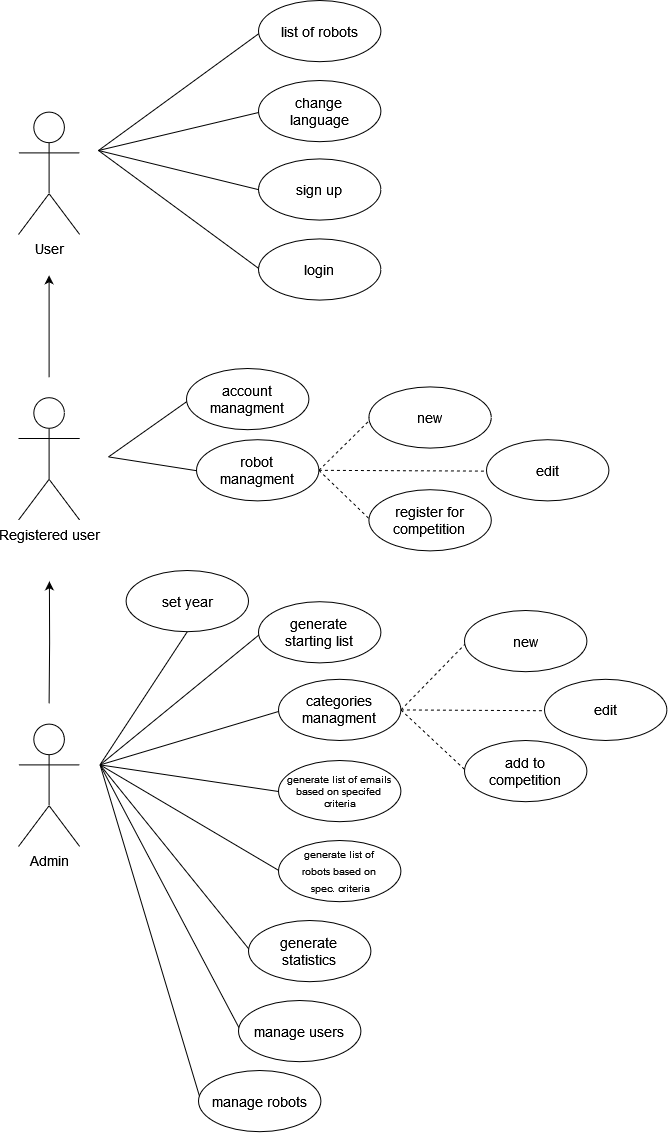

The diagram above was exported from draw.io. Its source (the exported page's mxGraphModel, read from the mxfile embedded in the PNG):
<mxGraphModel dx="1613" dy="818" grid="1" gridSize="10" guides="1" tooltips="1" connect="1" arrows="1" fold="1" page="1" pageScale="1" pageWidth="850" pageHeight="1100" math="0" shadow="0">
  <root>
    <mxCell id="0" />
    <mxCell id="1" parent="0" />
    <mxCell id="olXGuXInxbaXeEv51jC--4" value="" style="endArrow=none;html=1;rounded=0;entryX=0.022;entryY=0.513;entryDx=0;entryDy=0;entryPerimeter=0;fontSize=14;exitX=1;exitY=0.5;exitDx=0;exitDy=0;dashed=1;" parent="1" source="vfflG2tXAXPXX2MXHwDC-40" target="olXGuXInxbaXeEv51jC--5" edge="1">
      <mxGeometry width="50" height="50" relative="1" as="geometry">
        <mxPoint x="560" y="820.0000000000001" as="sourcePoint" />
        <mxPoint x="682.4" y="1105.6" as="targetPoint" />
      </mxGeometry>
    </mxCell>
    <mxCell id="olXGuXInxbaXeEv51jC--5" value="add to &lt;br&gt;competition" style="ellipse;whiteSpace=wrap;html=1;fontSize=14;" parent="1" vertex="1">
      <mxGeometry x="676" y="739.9999999999998" width="122.39999999999999" height="61.199999999999996" as="geometry" />
    </mxCell>
    <mxCell id="olXGuXInxbaXeEv51jC--7" value="" style="endArrow=none;html=1;rounded=0;entryX=0.022;entryY=0.513;entryDx=0;entryDy=0;entryPerimeter=0;fontSize=14;exitX=1;exitY=0.5;exitDx=0;exitDy=0;dashed=1;" parent="1" source="vfflG2tXAXPXX2MXHwDC-40" target="olXGuXInxbaXeEv51jC--8" edge="1">
      <mxGeometry width="50" height="50" relative="1" as="geometry">
        <mxPoint x="560" y="1020" as="sourcePoint" />
        <mxPoint x="692.4" y="1115.6" as="targetPoint" />
      </mxGeometry>
    </mxCell>
    <mxCell id="olXGuXInxbaXeEv51jC--8" value="new" style="ellipse;whiteSpace=wrap;html=1;fontSize=14;" parent="1" vertex="1">
      <mxGeometry x="676" y="609.9999999999998" width="122.39999999999999" height="61.199999999999996" as="geometry" />
    </mxCell>
    <mxCell id="olXGuXInxbaXeEv51jC--9" value="" style="endArrow=none;html=1;rounded=0;entryX=0.022;entryY=0.513;entryDx=0;entryDy=0;entryPerimeter=0;fontSize=14;exitX=1;exitY=0.5;exitDx=0;exitDy=0;dashed=1;" parent="1" source="vfflG2tXAXPXX2MXHwDC-40" target="olXGuXInxbaXeEv51jC--10" edge="1">
      <mxGeometry width="50" height="50" relative="1" as="geometry">
        <mxPoint x="556" y="970" as="sourcePoint" />
        <mxPoint x="682.4" y="1056.6" as="targetPoint" />
      </mxGeometry>
    </mxCell>
    <mxCell id="olXGuXInxbaXeEv51jC--10" value="edit" style="ellipse;whiteSpace=wrap;html=1;fontSize=14;" parent="1" vertex="1">
      <mxGeometry x="756" y="678.7999999999998" width="122.39999999999999" height="61.199999999999996" as="geometry" />
    </mxCell>
    <mxCell id="olXGuXInxbaXeEv51jC--11" value="" style="endArrow=none;html=1;rounded=0;entryX=0.022;entryY=0.513;entryDx=0;entryDy=0;entryPerimeter=0;fontSize=14;exitX=1;exitY=0.5;exitDx=0;exitDy=0;dashed=1;" parent="1" source="vfflG2tXAXPXX2MXHwDC-27" target="olXGuXInxbaXeEv51jC--12" edge="1">
      <mxGeometry width="50" height="50" relative="1" as="geometry">
        <mxPoint x="558" y="461.59999999999997" as="sourcePoint" />
        <mxPoint x="684.4" y="548.1999999999998" as="targetPoint" />
      </mxGeometry>
    </mxCell>
    <mxCell id="olXGuXInxbaXeEv51jC--12" value="register for competition" style="ellipse;whiteSpace=wrap;html=1;fontSize=14;" parent="1" vertex="1">
      <mxGeometry x="580.4" y="489.19999999999976" width="122.39999999999999" height="61.199999999999996" as="geometry" />
    </mxCell>
    <mxCell id="olXGuXInxbaXeEv51jC--13" value="" style="endArrow=none;html=1;rounded=0;entryX=0.022;entryY=0.513;entryDx=0;entryDy=0;entryPerimeter=0;fontSize=14;exitX=1;exitY=0.5;exitDx=0;exitDy=0;dashed=1;" parent="1" source="vfflG2tXAXPXX2MXHwDC-27" target="olXGuXInxbaXeEv51jC--14" edge="1">
      <mxGeometry width="50" height="50" relative="1" as="geometry">
        <mxPoint x="568" y="471.59999999999997" as="sourcePoint" />
        <mxPoint x="694.4" y="558.1999999999998" as="targetPoint" />
      </mxGeometry>
    </mxCell>
    <mxCell id="olXGuXInxbaXeEv51jC--14" value="edit" style="ellipse;whiteSpace=wrap;html=1;fontSize=14;" parent="1" vertex="1">
      <mxGeometry x="698" y="439.2" width="122.4" height="61.2" as="geometry" />
    </mxCell>
    <mxCell id="olXGuXInxbaXeEv51jC--15" value="" style="endArrow=none;html=1;rounded=0;entryX=0.022;entryY=0.513;entryDx=0;entryDy=0;entryPerimeter=0;fontSize=14;exitX=1;exitY=0.5;exitDx=0;exitDy=0;dashed=1;" parent="1" source="vfflG2tXAXPXX2MXHwDC-27" target="olXGuXInxbaXeEv51jC--16" edge="1">
      <mxGeometry width="50" height="50" relative="1" as="geometry">
        <mxPoint x="568" y="371.59999999999997" as="sourcePoint" />
        <mxPoint x="694.4" y="458.1999999999999" as="targetPoint" />
      </mxGeometry>
    </mxCell>
    <mxCell id="olXGuXInxbaXeEv51jC--16" value="new" style="ellipse;whiteSpace=wrap;html=1;fontSize=14;" parent="1" vertex="1">
      <mxGeometry x="580.4" y="386.39999999999975" width="122.39999999999999" height="61.199999999999996" as="geometry" />
    </mxCell>
    <mxCell id="vfflG2tXAXPXX2MXHwDC-5" value="" style="edgeStyle=orthogonalEdgeStyle;rounded=0;orthogonalLoop=1;jettySize=auto;html=1;fontSize=14;" parent="1" edge="1">
      <mxGeometry relative="1" as="geometry">
        <mxPoint x="260.6" y="376.8" as="sourcePoint" />
        <mxPoint x="260.6" y="274.79999999999995" as="targetPoint" />
      </mxGeometry>
    </mxCell>
    <mxCell id="vfflG2tXAXPXX2MXHwDC-1" value="Registered user" style="shape=umlActor;verticalLabelPosition=bottom;verticalAlign=top;html=1;outlineConnect=0;fontSize=14;" parent="1" vertex="1">
      <mxGeometry x="230" y="397.20000000000005" width="61.199999999999996" height="122.39999999999999" as="geometry" />
    </mxCell>
    <mxCell id="vfflG2tXAXPXX2MXHwDC-4" value="User" style="shape=umlActor;verticalLabelPosition=bottom;verticalAlign=top;html=1;outlineConnect=0;fontSize=14;" parent="1" vertex="1">
      <mxGeometry x="230" y="111.6" width="61.199999999999996" height="122.39999999999999" as="geometry" />
    </mxCell>
    <mxCell id="vfflG2tXAXPXX2MXHwDC-9" style="edgeStyle=orthogonalEdgeStyle;rounded=0;orthogonalLoop=1;jettySize=auto;html=1;fontSize=14;" parent="1" edge="1">
      <mxGeometry relative="1" as="geometry">
        <mxPoint x="260.8914285714285" y="580.8" as="targetPoint" />
        <mxPoint x="260.6" y="703.2" as="sourcePoint" />
      </mxGeometry>
    </mxCell>
    <mxCell id="vfflG2tXAXPXX2MXHwDC-8" value="Admin" style="shape=umlActor;verticalLabelPosition=bottom;verticalAlign=top;html=1;outlineConnect=0;fontSize=14;" parent="1" vertex="1">
      <mxGeometry x="230" y="723.6" width="61.199999999999996" height="122.39999999999999" as="geometry" />
    </mxCell>
    <mxCell id="vfflG2tXAXPXX2MXHwDC-15" value="" style="endArrow=none;html=1;rounded=0;entryX=0.022;entryY=0.513;entryDx=0;entryDy=0;entryPerimeter=0;fontSize=14;" parent="1" target="vfflG2tXAXPXX2MXHwDC-19" edge="1">
      <mxGeometry width="50" height="50" relative="1" as="geometry">
        <mxPoint x="310" y="150" as="sourcePoint" />
        <mxPoint x="454.4" y="91.19999999999999" as="targetPoint" />
      </mxGeometry>
    </mxCell>
    <mxCell id="vfflG2tXAXPXX2MXHwDC-19" value="list of robots" style="ellipse;whiteSpace=wrap;html=1;fontSize=14;" parent="1" vertex="1">
      <mxGeometry x="470" width="122.39999999999999" height="61.199999999999996" as="geometry" />
    </mxCell>
    <mxCell id="vfflG2tXAXPXX2MXHwDC-22" value="" style="endArrow=none;html=1;rounded=0;entryX=0.022;entryY=0.513;entryDx=0;entryDy=0;entryPerimeter=0;fontSize=14;" parent="1" target="vfflG2tXAXPXX2MXHwDC-23" edge="1">
      <mxGeometry width="50" height="50" relative="1" as="geometry">
        <mxPoint x="310" y="150" as="sourcePoint" />
        <mxPoint x="454.4" y="254.4" as="targetPoint" />
      </mxGeometry>
    </mxCell>
    <mxCell id="vfflG2tXAXPXX2MXHwDC-23" value="change &lt;br&gt;language" style="ellipse;whiteSpace=wrap;html=1;fontSize=14;" parent="1" vertex="1">
      <mxGeometry x="470" y="80" width="122.39999999999999" height="61.199999999999996" as="geometry" />
    </mxCell>
    <mxCell id="vfflG2tXAXPXX2MXHwDC-24" value="" style="endArrow=none;html=1;rounded=0;entryX=0.022;entryY=0.513;entryDx=0;entryDy=0;entryPerimeter=0;fontSize=14;" parent="1" target="vfflG2tXAXPXX2MXHwDC-25" edge="1">
      <mxGeometry width="50" height="50" relative="1" as="geometry">
        <mxPoint x="320" y="456.40000000000003" as="sourcePoint" />
        <mxPoint x="442.4" y="374.79999999999995" as="targetPoint" />
      </mxGeometry>
    </mxCell>
    <mxCell id="vfflG2tXAXPXX2MXHwDC-25" value="account managment" style="ellipse;whiteSpace=wrap;html=1;fontSize=14;" parent="1" vertex="1">
      <mxGeometry x="398" y="368" width="122.39999999999999" height="61.199999999999996" as="geometry" />
    </mxCell>
    <mxCell id="vfflG2tXAXPXX2MXHwDC-26" value="" style="endArrow=none;html=1;rounded=0;entryX=0.022;entryY=0.513;entryDx=0;entryDy=0;entryPerimeter=0;fontSize=14;" parent="1" target="vfflG2tXAXPXX2MXHwDC-27" edge="1">
      <mxGeometry width="50" height="50" relative="1" as="geometry">
        <mxPoint x="320" y="456.40000000000003" as="sourcePoint" />
        <mxPoint x="442.4" y="456.40000000000003" as="targetPoint" />
      </mxGeometry>
    </mxCell>
    <mxCell id="vfflG2tXAXPXX2MXHwDC-27" value="robot &lt;br&gt;managment" style="ellipse;whiteSpace=wrap;html=1;fontSize=14;" parent="1" vertex="1">
      <mxGeometry x="408" y="439.2" width="122.39999999999999" height="61.199999999999996" as="geometry" />
    </mxCell>
    <mxCell id="vfflG2tXAXPXX2MXHwDC-28" value="" style="endArrow=none;html=1;rounded=0;entryX=0.022;entryY=0.513;entryDx=0;entryDy=0;entryPerimeter=0;fontSize=14;" parent="1" target="vfflG2tXAXPXX2MXHwDC-29" edge="1">
      <mxGeometry width="50" height="50" relative="1" as="geometry">
        <mxPoint x="311.6" y="764.4000000000001" as="sourcePoint" />
        <mxPoint x="434" y="703.2" as="targetPoint" />
      </mxGeometry>
    </mxCell>
    <mxCell id="vfflG2tXAXPXX2MXHwDC-29" value="generate &lt;br&gt;starting list" style="ellipse;whiteSpace=wrap;html=1;fontSize=14;" parent="1" vertex="1">
      <mxGeometry x="470" y="601.1999999999999" width="122.39999999999999" height="61.199999999999996" as="geometry" />
    </mxCell>
    <mxCell id="vfflG2tXAXPXX2MXHwDC-31" value="" style="endArrow=none;html=1;rounded=0;entryX=0.022;entryY=0.513;entryDx=0;entryDy=0;entryPerimeter=0;fontSize=14;" parent="1" target="vfflG2tXAXPXX2MXHwDC-32" edge="1">
      <mxGeometry width="50" height="50" relative="1" as="geometry">
        <mxPoint x="311.6" y="764.4000000000001" as="sourcePoint" />
        <mxPoint x="454.4" y="784.8" as="targetPoint" />
      </mxGeometry>
    </mxCell>
    <mxCell id="vfflG2tXAXPXX2MXHwDC-32" value="generate list of emails &lt;br style=&quot;font-size: 10px;&quot;&gt;based on specifed&lt;br style=&quot;font-size: 10px;&quot;&gt;&amp;nbsp;criteria" style="ellipse;whiteSpace=wrap;html=1;fontSize=10;verticalAlign=middle;" parent="1" vertex="1">
      <mxGeometry x="490" y="760.0000000000001" width="122.39999999999999" height="61.199999999999996" as="geometry" />
    </mxCell>
    <mxCell id="vfflG2tXAXPXX2MXHwDC-33" value="" style="endArrow=none;html=1;rounded=0;entryX=0.022;entryY=0.513;entryDx=0;entryDy=0;entryPerimeter=0;fontSize=14;" parent="1" target="vfflG2tXAXPXX2MXHwDC-34" edge="1">
      <mxGeometry width="50" height="50" relative="1" as="geometry">
        <mxPoint x="311.6" y="764.4000000000001" as="sourcePoint" />
        <mxPoint x="454.4" y="815.4000000000001" as="targetPoint" />
      </mxGeometry>
    </mxCell>
    <mxCell id="vfflG2tXAXPXX2MXHwDC-34" value="&lt;font style=&quot;font-size: 10px;&quot;&gt;generate list of &lt;br&gt;robots based on&lt;br&gt;&amp;nbsp;spec. criteria &lt;/font&gt;" style="ellipse;whiteSpace=wrap;html=1;fontSize=14;spacing=0;verticalAlign=top;horizontal=1;" parent="1" vertex="1">
      <mxGeometry x="490" y="840" width="122.39999999999999" height="61.199999999999996" as="geometry" />
    </mxCell>
    <mxCell id="vfflG2tXAXPXX2MXHwDC-35" value="" style="endArrow=none;html=1;rounded=0;entryX=0.022;entryY=0.513;entryDx=0;entryDy=0;entryPerimeter=0;fontSize=14;" parent="1" target="vfflG2tXAXPXX2MXHwDC-36" edge="1">
      <mxGeometry width="50" height="50" relative="1" as="geometry">
        <mxPoint x="311.6" y="764.4000000000001" as="sourcePoint" />
        <mxPoint x="434" y="907.2" as="targetPoint" />
      </mxGeometry>
    </mxCell>
    <mxCell id="vfflG2tXAXPXX2MXHwDC-36" value="generate &lt;br&gt;statistics" style="ellipse;whiteSpace=wrap;html=1;fontSize=14;" parent="1" vertex="1">
      <mxGeometry x="460" y="920" width="122.39999999999999" height="61.199999999999996" as="geometry" />
    </mxCell>
    <mxCell id="vfflG2tXAXPXX2MXHwDC-39" value="" style="endArrow=none;html=1;rounded=0;entryX=0.022;entryY=0.513;entryDx=0;entryDy=0;entryPerimeter=0;fontSize=14;" parent="1" target="vfflG2tXAXPXX2MXHwDC-40" edge="1">
      <mxGeometry width="50" height="50" relative="1" as="geometry">
        <mxPoint x="311.6" y="764.4000000000001" as="sourcePoint" />
        <mxPoint x="434" y="1050" as="targetPoint" />
      </mxGeometry>
    </mxCell>
    <mxCell id="vfflG2tXAXPXX2MXHwDC-40" value="categories managment" style="ellipse;whiteSpace=wrap;html=1;fontSize=14;" parent="1" vertex="1">
      <mxGeometry x="490" y="678.8" width="122.39999999999999" height="61.199999999999996" as="geometry" />
    </mxCell>
    <mxCell id="olXGuXInxbaXeEv51jC--21" value="" style="endArrow=none;html=1;rounded=0;entryX=0.022;entryY=0.513;entryDx=0;entryDy=0;entryPerimeter=0;fontSize=14;" parent="1" target="olXGuXInxbaXeEv51jC--22" edge="1">
      <mxGeometry width="50" height="50" relative="1" as="geometry">
        <mxPoint x="310" y="150" as="sourcePoint" />
        <mxPoint x="716.4" y="336.7999999999999" as="targetPoint" />
      </mxGeometry>
    </mxCell>
    <mxCell id="olXGuXInxbaXeEv51jC--22" value="sign up" style="ellipse;whiteSpace=wrap;html=1;fontSize=14;" parent="1" vertex="1">
      <mxGeometry x="470" y="158.39999999999978" width="122.39999999999999" height="61.199999999999996" as="geometry" />
    </mxCell>
    <mxCell id="olXGuXInxbaXeEv51jC--26" value="" style="endArrow=none;html=1;rounded=0;entryX=0.022;entryY=0.513;entryDx=0;entryDy=0;entryPerimeter=0;fontSize=14;" parent="1" target="olXGuXInxbaXeEv51jC--27" edge="1">
      <mxGeometry width="50" height="50" relative="1" as="geometry">
        <mxPoint x="310" y="150" as="sourcePoint" />
        <mxPoint x="726.4" y="379.9999999999999" as="targetPoint" />
      </mxGeometry>
    </mxCell>
    <mxCell id="olXGuXInxbaXeEv51jC--27" value="login" style="ellipse;whiteSpace=wrap;html=1;fontSize=14;" parent="1" vertex="1">
      <mxGeometry x="470" y="238.39999999999978" width="122.39999999999999" height="61.199999999999996" as="geometry" />
    </mxCell>
    <mxCell id="w1pG8SB5gRcuIxKZG3Uu-1" value="" style="endArrow=none;html=1;rounded=0;entryX=0.022;entryY=0.513;entryDx=0;entryDy=0;entryPerimeter=0;fontSize=14;" parent="1" target="w1pG8SB5gRcuIxKZG3Uu-2" edge="1">
      <mxGeometry width="50" height="50" relative="1" as="geometry">
        <mxPoint x="311.6" y="764.4000000000001" as="sourcePoint" />
        <mxPoint x="454.4" y="968.4000000000001" as="targetPoint" />
      </mxGeometry>
    </mxCell>
    <mxCell id="w1pG8SB5gRcuIxKZG3Uu-2" value="manage users" style="ellipse;whiteSpace=wrap;html=1;fontSize=14;" parent="1" vertex="1">
      <mxGeometry x="450" y="1000" width="122.39999999999999" height="61.199999999999996" as="geometry" />
    </mxCell>
    <mxCell id="w1pG8SB5gRcuIxKZG3Uu-3" value="" style="endArrow=none;html=1;rounded=0;entryX=0.022;entryY=0.513;entryDx=0;entryDy=0;entryPerimeter=0;fontSize=14;" parent="1" target="w1pG8SB5gRcuIxKZG3Uu-4" edge="1">
      <mxGeometry width="50" height="50" relative="1" as="geometry">
        <mxPoint x="311.6" y="764.4000000000001" as="sourcePoint" />
        <mxPoint x="454.4" y="968.4000000000001" as="targetPoint" />
      </mxGeometry>
    </mxCell>
    <mxCell id="w1pG8SB5gRcuIxKZG3Uu-4" value="manage robots" style="ellipse;whiteSpace=wrap;html=1;fontSize=14;" parent="1" vertex="1">
      <mxGeometry x="410" y="1070" width="122.39999999999999" height="61.199999999999996" as="geometry" />
    </mxCell>
    <mxCell id="w1pG8SB5gRcuIxKZG3Uu-5" value="" style="endArrow=none;html=1;rounded=0;entryX=0.5;entryY=1;entryDx=0;entryDy=0;fontSize=14;" parent="1" target="w1pG8SB5gRcuIxKZG3Uu-6" edge="1">
      <mxGeometry width="50" height="50" relative="1" as="geometry">
        <mxPoint x="311.6" y="764.2" as="sourcePoint" />
        <mxPoint x="434" y="703" as="targetPoint" />
      </mxGeometry>
    </mxCell>
    <mxCell id="w1pG8SB5gRcuIxKZG3Uu-6" value="set year" style="ellipse;whiteSpace=wrap;html=1;fontSize=14;" parent="1" vertex="1">
      <mxGeometry x="337.6" y="569.9999999999999" width="122.39999999999999" height="61.199999999999996" as="geometry" />
    </mxCell>
  </root>
</mxGraphModel>